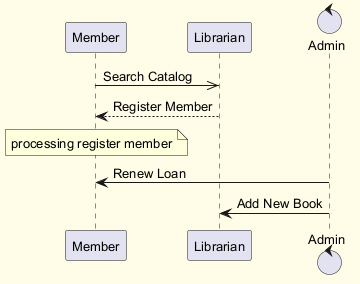

The diagram above was rendered by PlantUML. Its source (embedded in the PNG):
@startuml
skinparam backgroundColor #FFFDE7
skinparam classBackgroundColor #FFF9C4
skinparam classBorderColor #F57F17
skinparam defaultFontSize 13
participant "Member" as M
participant "Librarian" as L
control "Admin" as A
M ->> L : Search Catalog
L --> M : Register Member
note over M : processing register member
A -> M : Renew Loan
A -> L : Add New Book
@enduml